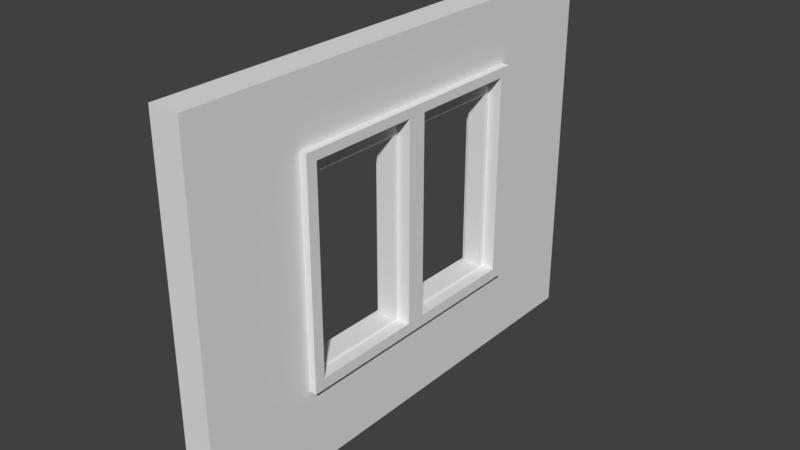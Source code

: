 # Source: SM_WallWithWindowDetail.blend  (saved by Blender 2.78.0; exported with 4.5.12 LTS)
import bpy
from mathutils import Matrix  # noqa: F401  (used for matrix-valued properties, if any)

bpy.ops.wm.read_factory_settings(use_empty=True)
scene = bpy.context.scene
scene.name = 'Scene'

# ---- collections
col_collection_1 = bpy.data.collections.new('Collection 1'); scene.collection.children.link(col_collection_1)

# ---- world
world_world = bpy.data.worlds.new('World'); scene.world = world_world
world_world.color = (0.05088, 0.05088, 0.05088)
world_world.use_sun_shadow = False
world_world.sun_shadow_jitter_overblur = 0.0
world_world.cycles.sampling_method = 'MANUAL'

# ---- meshes
me_plane = bpy.data.meshes.new('Plane')
me_plane.from_pydata([(0.5, -0.545, 0.25), (-1.0, -1.0, 0.0), (1.0, -1.0, 0.0), (-1.0, -0.5, 0.0), (-0.5975, -1.0, 1.105e-08), (0.0, -1.0, 0.0), (0.5, -1.0, 0.0), (1.0, -0.5, 0.0), (-0.5026, -0.5, 0.05), (-0.05, -0.5, 0.05), (0.4875, -0.5, 0.05), (0.4875, -0.04, 0.05), (-1.0, -0.5, 0.25), (-1.0, -1.0, 0.25), (0.5, -1.0, 0.25), (1.0, -1.0, 0.25), (-0.5975, -1.0, 0.25), (-2.665e-15, -1.0, 0.25), (1.0, -0.5, 0.25), (-0.5026, -0.5, 0.2), (0.56, -0.5, 0.0), (0.4875, -0.5, 0.2), (-0.5026, -0.04, 0.2), (0.4875, -0.04, 0.2), (0.56, -1.0, 0.0), (-0.5975, -0.5, 1.105e-08), (-0.649, -0.545, 0.25), (-0.5975, -0.5, 0.25), (0.5, -0.5, 0.0), (0.0, -0.5, 0.0), (0.5, -0.5, 0.25), (-2.665e-15, -0.5, 0.25), (-0.649, -0.545, 8.951e-09), (-2.665e-15, -0.545, 0.25), (-0.05, -0.475, 0.2), (-0.5975, -0.545, 0.25), (0.4875, -0.475, 0.05), (0.4875, -0.475, 0.2), (-0.649, -0.5, 0.25), (-0.05, -0.04, 0.05), (-0.05, -0.04, 0.2), (-0.5975, -0.04, 1.105e-08), (-0.5975, -0.04, 0.25), (-0.649, -1.0, 0.25), (-5.96e-08, -0.04, 0.0), (0.5, -0.04, 0.0), (-5.96e-08, -0.04, 0.25), (0.5, -0.04, 0.25), (1.0, -0.545, 0.25), (-1.0, -0.545, 0.25), (-0.05, -0.065, 0.05), (-0.05, -0.065, 0.2), (-0.649, -0.5, 8.951e-09), (0.4875, -0.065, 0.05), (0.05, -0.065, 0.2), (0.4875, -0.065, 0.2), (-0.05, -0.5, 0.2), (-0.649, -1.0, 8.951e-09), (-0.5975, -0.065, 0.05), (-0.05, -0.475, 0.05), (0.05, -0.5, 0.2), (0.05, -0.5, 0.05), (0.05, -0.475, 0.2), (0.05, -0.475, 0.05), (0.5, -0.5, 0.2), (0.5, -0.5, 0.05), (0.5, -0.475, 0.2), (0.5, -0.475, 0.05), (-0.5975, -0.5, 0.05), (-0.5975, -0.5, 0.2), (-0.5975, -0.475, 0.05), (-0.5975, -0.475, 0.2), (0.5, -0.545, 0.0), (-0.5975, -0.04, 0.2), (-0.5975, -0.04, 0.05), (0.0, -0.545, 0.0), (0.05, -0.04, 0.05), (0.05, -0.04, 0.2), (0.05, -0.065, 0.05), (-0.5975, -0.545, 1.105e-08), (0.5, -0.04, 0.2), (0.5, -0.04, 0.05), (-0.5026, -0.04, 0.05), (-0.5026, -0.065, 0.2), (-0.5026, -0.065, 0.05), (1.0, -0.545, 0.0), (-1.0, -0.545, 0.0), (-0.5975, -0.065, 0.2), (-0.5026, -0.475, 0.2), (-0.5026, -0.475, 0.05), (0.5, -0.065, 0.2), (0.5, -0.065, 0.05), (0.56, -1.0, 0.25), (0.56, -0.5, 0.25), (0.56, -0.545, 0.0), (0.56, -0.545, 0.25), (-0.5975, -0.545, 0.3084), (-0.5975, -0.5, 0.3084), (1.429e-09, -0.545, 0.3084), (1.429e-09, -0.5, 0.3084), (0.5, -0.545, 0.3084), (0.5, -0.5, 0.3084), (0.56, -0.5, 0.3084), (-5.818e-08, -0.04, 0.3084), (0.5, -0.04, 0.3084), (-0.5975, -0.04, 0.3084), (0.56, -0.545, 0.3084), (-0.649, -0.545, 0.3084), (-0.649, -0.5, 0.3084), (0.5, 0.545, 0.25), (-1.0, 1.0, 0.0), (1.0, 1.0, 0.0), (-1.0, 0.0, 0.0), (-1.0, 0.5, 0.0), (-0.5975, 1.0, 1.105e-08), (0.0, 1.0, 0.0), (0.5, 1.0, 0.0), (1.0, 0.5, 0.0), (1.0, 0.0, 0.0), (-0.5026, 0.5, 0.05), (-0.5975, 0.0, 1.105e-08), (-0.05, 0.5, 0.05), (0.4875, 0.5, 0.05), (0.5, 0.0, 0.0), (0.4875, 0.04, 0.05), (-1.0, 0.5, 0.25), (-1.0, 1.0, 0.25), (0.5, 1.0, 0.25), (1.0, 1.0, 0.25), (-1.0, 0.0, 0.25), (-0.5975, 1.0, 0.25), (-2.665e-15, 1.0, 0.25), (1.0, 0.5, 0.25), (1.0, 0.0, 0.25), (-0.5026, 0.5, 0.2), (-0.5975, 0.0, 0.25), (0.56, 0.5, 0.0), (0.4875, 0.5, 0.2), (0.5, 0.0, 0.25), (-0.5026, 0.04, 0.2), (0.4875, 0.04, 0.2), (0.56, 1.0, 0.0), (-0.5975, 0.5, 1.105e-08), (-0.649, 0.545, 0.25), (-0.5975, 0.5, 0.25), (0.5, 0.5, 0.0), (0.0, 0.5, 0.0), (0.5, 0.5, 0.25), (-2.665e-15, 0.5, 0.25), (-0.649, 0.545, 8.951e-09), (-2.665e-15, 0.545, 0.25), (-0.05, 0.475, 0.2), (-0.5975, 0.545, 0.25), (0.4875, 0.475, 0.05), (-0.649, 0.0, 0.25), (0.4875, 0.475, 0.2), (-0.649, 0.5, 0.25), (-0.05, 0.04, 0.05), (-0.05, 0.04, 0.2), (-0.5975, 0.04, 1.105e-08), (-0.5975, 0.04, 0.25), (-0.649, 1.0, 0.25), (-0.649, 0.0, 8.951e-09), (-5.96e-08, 0.04, 0.0), (0.5, 0.04, 0.0), (-5.96e-08, 0.04, 0.25), (0.5, 0.04, 0.25), (1.0, 0.545, 0.25), (-1.0, 0.545, 0.25), (-0.05, 0.065, 0.05), (-0.05, 0.065, 0.2), (-0.649, 0.5, 8.951e-09), (0.4875, 0.065, 0.05), (0.05, 0.065, 0.2), (0.4875, 0.065, 0.2), (-0.05, 0.5, 0.2), (-0.649, 1.0, 8.951e-09), (-0.5975, 0.065, 0.05), (-0.05, 0.475, 0.05), (0.05, 0.5, 0.2), (0.05, 0.5, 0.05), (0.05, 0.475, 0.2), (0.05, 0.475, 0.05), (0.5, 0.5, 0.2), (0.5, 0.5, 0.05), (0.5, 0.475, 0.2), (0.5, 0.475, 0.05), (-0.5975, 0.5, 0.05), (-0.5975, 0.5, 0.2), (-0.5975, 0.475, 0.05), (-0.5975, 0.475, 0.2), (0.5, 0.545, 0.0), (-0.5975, 0.04, 0.2), (-0.5975, 0.04, 0.05), (0.0, 0.545, 0.0), (0.05, 0.04, 0.05), (0.05, 0.04, 0.2), (0.05, 0.065, 0.05), (-0.5975, 0.545, 1.105e-08), (0.5, 0.04, 0.2), (0.5, 0.04, 0.05), (-0.5026, 0.04, 0.05), (-0.5026, 0.065, 0.2), (-0.5026, 0.065, 0.05), (1.0, 0.545, 0.0), (-1.0, 0.545, 0.0), (-0.5975, 0.065, 0.2), (-0.5026, 0.475, 0.2), (-0.5026, 0.475, 0.05), (0.5, 0.065, 0.2), (0.5, 0.065, 0.05), (0.56, 0.0, 0.0), (0.56, 1.0, 0.25), (0.56, 0.5, 0.25), (0.56, 0.0, 0.25), (0.56, 0.545, 0.0), (0.56, 0.545, 0.25), (-0.5975, 0.545, 0.3084), (-0.5975, 0.5, 0.3084), (-0.5975, 0.0, 0.3084), (1.429e-09, 0.545, 0.3084), (1.429e-09, 0.5, 0.3084), (0.5, 0.545, 0.3084), (0.5, 0.5, 0.3084), (0.5, 0.0, 0.3084), (0.56, 0.5, 0.3084), (0.56, 0.0, 0.3084), (-5.818e-08, 0.04, 0.3084), (0.5, 0.04, 0.3084), (-0.5975, 0.04, 0.3084), (0.56, 0.545, 0.3084), (-0.649, 0.545, 0.3084), (-0.649, 0.5, 0.3084), (-0.649, 0.0, 0.3084)], [], [(32, 52, 25, 79), (52, 162, 120, 25), (79, 25, 29, 75), (75, 29, 28, 72), (94, 20, 7, 85), (20, 211, 118, 7), (45, 44, 41, 120, 123), (47, 138, 224, 104), (35, 33, 98, 96), (95, 93, 102, 106), (135, 42, 105, 219), (95, 48, 18, 93), (93, 18, 133, 214), (42, 46, 103, 105), (85, 7, 18, 48), (120, 41, 42, 135), (7, 118, 133, 18), (45, 123, 138, 47), (86, 1, 13, 49), (21, 10, 65, 64), (24, 2, 15, 92), (8, 19, 69, 68), (25, 120, 135, 27), (112, 3, 12, 129), (57, 4, 16, 43), (4, 5, 17, 16), (77, 54, 78, 76), (123, 28, 30, 138), (5, 6, 14, 17), (8, 9, 29, 25), (56, 19, 27, 31), (19, 8, 25, 27), (9, 56, 31, 29), (61, 10, 28, 29), (21, 60, 31, 30), (60, 61, 29, 31), (10, 21, 30, 28), (59, 89, 88, 34), (36, 63, 62, 37), (9, 8, 89, 59), (60, 21, 37, 62), (1, 86, 32, 57), (19, 56, 34, 88), (13, 43, 26, 49), (10, 61, 63, 36), (22, 82, 74, 73), (82, 22, 42, 41), (39, 82, 41, 44), (22, 40, 46, 42), (40, 39, 44, 46), (11, 76, 44, 45), (77, 23, 47, 46), (23, 11, 45, 47), (76, 77, 46, 44), (84, 50, 51, 83), (40, 51, 54, 77), (82, 39, 50, 84), (40, 22, 83, 51), (78, 53, 55, 54), (23, 77, 54, 55), (53, 11, 81, 91), (76, 11, 53, 78), (59, 34, 62, 63), (57, 32, 79, 4), (4, 79, 75, 5), (5, 75, 72, 6), (60, 62, 63, 61), (9, 59, 63, 61), (56, 9, 61, 60), (34, 56, 60, 62), (64, 65, 67, 66), (37, 21, 64, 66), (67, 36, 53, 91), (10, 36, 67, 65), (68, 69, 71, 70), (19, 88, 71, 69), (71, 88, 83, 87), (24, 94, 85, 2), (73, 74, 58, 87), (43, 16, 35, 26), (84, 83, 87, 58), (83, 22, 73, 87), (88, 89, 84, 83), (39, 40, 77, 76), (50, 39, 76, 78), (51, 50, 78, 54), (81, 80, 90, 91), (11, 23, 80, 81), (23, 55, 90, 80), (55, 90, 91, 53), (82, 84, 58, 74), (16, 17, 33, 35), (89, 70, 58, 84), (70, 71, 87, 58), (89, 8, 68, 70), (66, 67, 91, 90), (36, 37, 55, 53), (37, 66, 90, 55), (17, 14, 0, 33), (92, 15, 48, 95), (2, 85, 48, 15), (3, 86, 49, 12), (1, 57, 43, 13), (12, 38, 154, 129), (49, 26, 38, 12), (3, 112, 162, 52), (86, 3, 52, 32), (14, 92, 95, 0), (6, 72, 94, 24), (6, 24, 92, 14), (26, 35, 96, 107), (28, 123, 211, 20), (72, 28, 20, 94), (107, 96, 97, 108), (108, 97, 219, 233), (96, 98, 99, 97), (98, 100, 101, 99), (104, 224, 219, 105, 103), (101, 102, 226, 224), (100, 106, 102, 101), (93, 214, 226, 102), (38, 26, 107, 108), (31, 27, 97, 99), (33, 0, 100, 98), (154, 38, 108, 233), (30, 31, 99, 101), (0, 95, 106, 100), (27, 135, 219, 97), (46, 47, 104, 103), (138, 30, 101, 224), (149, 198, 142, 171), (171, 142, 120, 162), (198, 194, 146, 142), (194, 191, 145, 146), (215, 204, 117, 136), (136, 117, 118, 211), (164, 123, 120, 159, 163), (166, 228, 224, 138), (152, 217, 220, 150), (216, 230, 225, 213), (135, 219, 229, 160), (216, 213, 132, 167), (213, 214, 133, 132), (160, 229, 227, 165), (204, 167, 132, 117), (120, 135, 160, 159), (162, 154, 129, 112), (117, 132, 133, 118), (164, 166, 138, 123), (205, 168, 126, 110), (137, 183, 184, 122), (141, 212, 128, 111), (119, 187, 188, 134), (142, 144, 135, 120), (112, 129, 125, 113), (176, 161, 130, 114), (211, 214, 138, 123), (114, 130, 131, 115), (196, 195, 197, 173), (123, 138, 147, 145), (115, 131, 127, 116), (123, 138, 135, 120), (119, 142, 146, 121), (175, 148, 144, 134), (134, 144, 142, 119), (121, 146, 148, 175), (180, 146, 145, 122), (137, 147, 148, 179), (179, 148, 146, 180), (122, 145, 147, 137), (178, 151, 207, 208), (153, 155, 181, 182), (121, 178, 208, 119), (179, 181, 155, 137), (110, 176, 149, 205), (134, 207, 151, 175), (126, 168, 143, 161), (122, 153, 182, 180), (139, 192, 193, 201), (201, 159, 160, 139), (157, 163, 159, 201), (139, 160, 165, 158), (158, 165, 163, 157), (124, 164, 163, 195), (196, 165, 166, 140), (140, 166, 164, 124), (195, 163, 165, 196), (203, 202, 170, 169), (158, 196, 173, 170), (201, 203, 169, 157), (158, 170, 202, 139), (197, 173, 174, 172), (140, 174, 173, 196), (172, 210, 200, 124), (195, 197, 172, 124), (178, 182, 181, 151), (176, 114, 198, 149), (114, 115, 194, 198), (115, 116, 191, 194), (179, 180, 182, 181), (121, 180, 182, 178), (175, 179, 180, 121), (151, 181, 179, 175), (183, 185, 186, 184), (155, 185, 183, 137), (186, 210, 172, 153), (122, 184, 186, 153), (187, 189, 190, 188), (134, 188, 190, 207), (190, 206, 202, 207), (141, 111, 204, 215), (192, 206, 177, 193), (161, 143, 152, 130), (203, 177, 206, 202), (202, 206, 192, 139), (207, 202, 203, 208), (157, 195, 196, 158), (169, 197, 195, 157), (170, 173, 197, 169), (200, 210, 209, 199), (124, 200, 199, 140), (140, 199, 209, 174), (174, 209, 210, 172), (201, 193, 177, 203), (130, 152, 150, 131), (208, 203, 177, 189), (189, 177, 206, 190), (208, 189, 187, 119), (185, 209, 210, 186), (153, 172, 174, 155), (155, 174, 209, 185), (131, 150, 109, 127), (212, 216, 167, 128), (111, 128, 167, 204), (113, 125, 168, 205), (110, 126, 161, 176), (120, 135, 154, 162), (125, 129, 154, 156), (168, 125, 156, 143), (113, 171, 162, 112), (205, 149, 171, 113), (127, 109, 216, 212), (116, 141, 215, 191), (118, 133, 214, 211), (116, 127, 212, 141), (138, 224, 219, 135), (143, 231, 217, 152), (145, 136, 211, 123), (191, 215, 136, 145), (231, 232, 218, 217), (232, 233, 219, 218), (217, 218, 221, 220), (220, 221, 223, 222), (228, 227, 229, 219, 224), (223, 224, 226, 225), (222, 223, 225, 230), (213, 225, 226, 214), (156, 232, 231, 143), (148, 221, 218, 144), (150, 220, 222, 109), (154, 233, 232, 156), (147, 223, 221, 148), (109, 222, 230, 216), (144, 218, 219, 135), (135, 219, 233, 154), (214, 226, 224, 138), (165, 227, 228, 166), (138, 224, 223, 147)])
me_plane.use_remesh_preserve_volume = False
me_plane.use_remesh_preserve_attributes = False
me_plane.use_mirror_vertex_groups = False
me_plane.update()

# ---- objects
ob_plane = bpy.data.objects.new('Plane', me_plane)

# ---- transforms, parenting, visibility, modifiers, constraints
ob_plane.location = (0.0, 0.0, 1.5)
ob_plane.rotation_euler = (-0.0, 1.571, 0.0)
ob_plane.scale = (1.5, 2.0, 1.0)
ob_plane.lineart.crease_threshold = 0.0

# ---- collection membership
col_collection_1.objects.link(ob_plane)

# ---- scene / render settings (as saved in the file)
scene.frame_start = 1; scene.frame_end = 250; scene.frame_set(65)
scene.render.engine = 'BLENDER_EEVEE_NEXT'
scene.render.resolution_percentage = 50
scene.render.dither_intensity = 0.0
scene.cycles.use_denoising = False
scene.cycles.samples = 128
scene.cycles.sampling_pattern = 'TABULATED_SOBOL'
scene.cycles.light_sampling_threshold = 0.0
scene.cycles.use_adaptive_sampling = False
scene.cycles.use_light_tree = False
scene.cycles.blur_glossy = 0.0
scene.cycles.sample_clamp_indirect = 0.0
scene.view_settings.view_transform = 'Standard'
bpy.context.view_layer.update()

# ---- added for rendering (the .blend has no active camera and no usable light): camera, sun
cam_auto = bpy.data.cameras.new('AutoCamera')
cam_auto.lens = 50.0
cam_auto.sensor_width = 36.0
cam_auto.clip_end = 1000.0
ob_auto_camera = bpy.data.objects.new('AutoCamera', cam_auto)
scene.collection.objects.link(ob_auto_camera)
ob_auto_camera.location = (4.78911, -5.5619, 5.20793)
ob_auto_camera.rotation_euler = (1.09748, -7.21219e-08, 0.694738)
scene.camera = ob_auto_camera
light_auto_sun = bpy.data.lights.new('AutoSun', 'SUN')
light_auto_sun.energy = 3.0
light_auto_sun.angle = 0.0523599
ob_auto_sun = bpy.data.objects.new('AutoSun', light_auto_sun)
scene.collection.objects.link(ob_auto_sun)
ob_auto_sun.rotation_euler = (0.872665, 0.174533, 0.523599)
bpy.context.view_layer.update()
